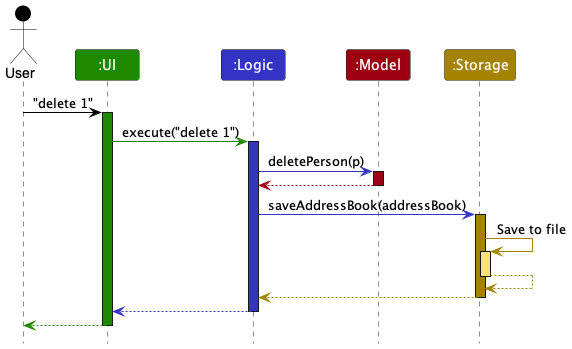

The diagram above was rendered by PlantUML. Its source (embedded in the PNG):
@startuml
!include style.puml
skinparam ArrowFontStyle plain

Actor User as user USER_COLOR
Participant ":UI" as ui UI_COLOR
Participant ":Logic" as logic LOGIC_COLOR
Participant ":Model" as model MODEL_COLOR
Participant ":Storage" as storage STORAGE_COLOR

user -[USER_COLOR]> ui : "delete 1"
activate ui UI_COLOR

ui -[UI_COLOR]> logic : execute("delete 1")
activate logic LOGIC_COLOR

logic -[LOGIC_COLOR]> model : deletePerson(p)
activate model MODEL_COLOR

model --[MODEL_COLOR]> logic
deactivate model

logic -[LOGIC_COLOR]> storage : saveAddressBook(addressBook)
activate storage STORAGE_COLOR

storage -[STORAGE_COLOR]> storage : Save to file
activate storage STORAGE_COLOR_T1
storage --[STORAGE_COLOR]> storage
deactivate storage

storage --[STORAGE_COLOR]> logic
deactivate storage

logic --[LOGIC_COLOR]> ui
deactivate logic

ui--[UI_COLOR]> user
deactivate ui
@enduml